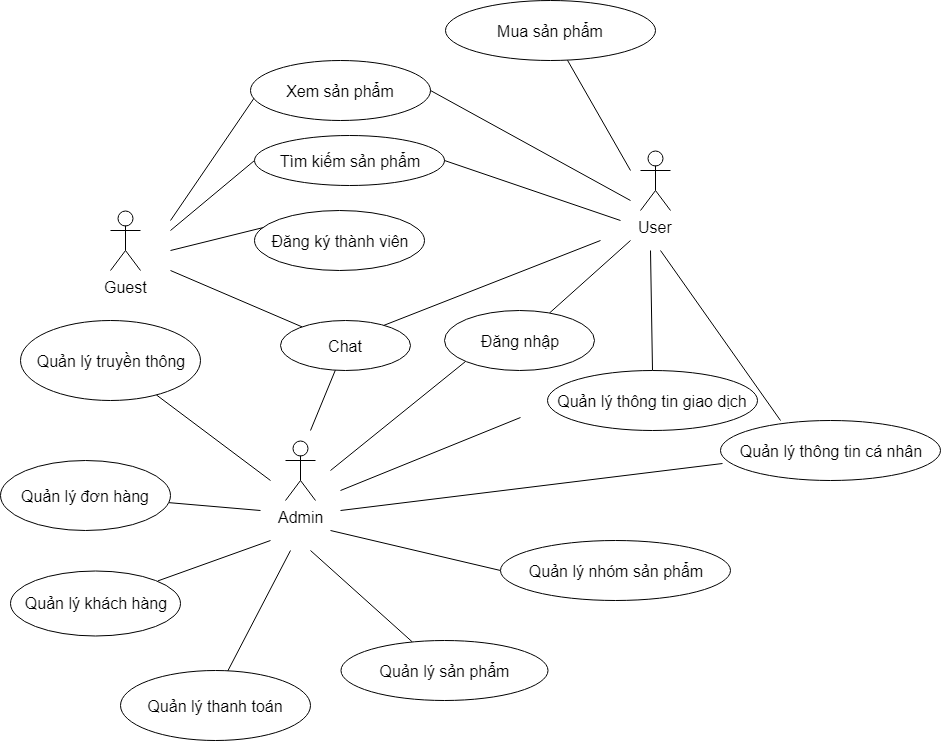

The diagram above was exported from draw.io. Its source (the exported page's mxGraphModel, read from the mxfile embedded in the PNG):
<mxGraphModel dx="872" dy="1552" grid="1" gridSize="10" guides="1" tooltips="1" connect="1" arrows="1" fold="1" page="1" pageScale="1" pageWidth="827" pageHeight="1169" background="#ffffff" math="0" shadow="0">
  <root>
    <mxCell id="0" />
    <mxCell id="1" parent="0" />
    <mxCell id="2" value="Guest&lt;br&gt;&lt;br&gt;" style="shape=umlActor;verticalLabelPosition=bottom;labelBackgroundColor=#ffffff;verticalAlign=top;html=1;outlineConnect=0;fontSize=16;" parent="1" vertex="1">
      <mxGeometry x="130" y="140" width="30" height="60" as="geometry" />
    </mxCell>
    <mxCell id="8" value="" style="endArrow=none;html=1;fontSize=16;entryX=0.022;entryY=0.617;entryPerimeter=0;" parent="1" target="9" edge="1">
      <mxGeometry width="50" height="50" relative="1" as="geometry">
        <mxPoint x="190" y="150" as="sourcePoint" />
        <mxPoint x="270" y="70" as="targetPoint" />
      </mxGeometry>
    </mxCell>
    <mxCell id="9" value="Xem sản phẩm" style="ellipse;whiteSpace=wrap;html=1;fontSize=16;" parent="1" vertex="1">
      <mxGeometry x="270" y="-10" width="180" height="60" as="geometry" />
    </mxCell>
    <mxCell id="10" value="" style="endArrow=none;html=1;fontSize=16;entryX=0;entryY=0.5;" parent="1" target="11" edge="1">
      <mxGeometry width="50" height="50" relative="1" as="geometry">
        <mxPoint x="190" y="160" as="sourcePoint" />
        <mxPoint x="270" y="140" as="targetPoint" />
      </mxGeometry>
    </mxCell>
    <mxCell id="11" value="Tìm kiếm sản phẩm" style="ellipse;whiteSpace=wrap;html=1;fontSize=16;" parent="1" vertex="1">
      <mxGeometry x="273.5" y="65" width="190" height="50" as="geometry" />
    </mxCell>
    <mxCell id="12" value="" style="endArrow=none;html=1;fontSize=16;entryX=0.103;entryY=0.25;entryPerimeter=0;" parent="1" target="13" edge="1">
      <mxGeometry width="50" height="50" relative="1" as="geometry">
        <mxPoint x="190" y="180" as="sourcePoint" />
        <mxPoint x="250" y="240" as="targetPoint" />
      </mxGeometry>
    </mxCell>
    <mxCell id="13" value="&lt;font style=&quot;font-size: 16px&quot;&gt;Đăng ký thành viên&lt;/font&gt;" style="ellipse;whiteSpace=wrap;html=1;" parent="1" vertex="1">
      <mxGeometry x="273.5" y="140" width="170" height="60" as="geometry" />
    </mxCell>
    <mxCell id="14" value="User" style="shape=umlActor;verticalLabelPosition=bottom;labelBackgroundColor=#ffffff;verticalAlign=top;html=1;outlineConnect=0;fontSize=16;" parent="1" vertex="1">
      <mxGeometry x="660" y="80" width="30" height="60" as="geometry" />
    </mxCell>
    <mxCell id="15" value="" style="endArrow=none;html=1;fontSize=16;exitX=1;exitY=0.5;" parent="1" source="9" edge="1">
      <mxGeometry width="50" height="50" relative="1" as="geometry">
        <mxPoint x="610" y="185" as="sourcePoint" />
        <mxPoint x="650" y="130" as="targetPoint" />
      </mxGeometry>
    </mxCell>
    <mxCell id="16" value="" style="endArrow=none;html=1;fontSize=16;exitX=1;exitY=0.5;" parent="1" source="11" edge="1">
      <mxGeometry width="50" height="50" relative="1" as="geometry">
        <mxPoint x="470" y="145" as="sourcePoint" />
        <mxPoint x="640" y="150" as="targetPoint" />
      </mxGeometry>
    </mxCell>
    <mxCell id="17" value="" style="endArrow=none;html=1;fontSize=16;" parent="1" target="18" edge="1">
      <mxGeometry width="50" height="50" relative="1" as="geometry">
        <mxPoint x="650" y="170" as="sourcePoint" />
        <mxPoint x="650" y="170" as="targetPoint" />
      </mxGeometry>
    </mxCell>
    <mxCell id="18" value="&lt;font style=&quot;font-size: 16px&quot;&gt;Đăng nhập&lt;/font&gt;" style="ellipse;whiteSpace=wrap;html=1;" parent="1" vertex="1">
      <mxGeometry x="463.5" y="240" width="150" height="60" as="geometry" />
    </mxCell>
    <mxCell id="19" value="" style="endArrow=none;html=1;fontSize=16;" parent="1" target="20" edge="1">
      <mxGeometry width="50" height="50" relative="1" as="geometry">
        <mxPoint x="650" y="100" as="sourcePoint" />
        <mxPoint x="650" y="140" as="targetPoint" />
      </mxGeometry>
    </mxCell>
    <mxCell id="20" value="&lt;font style=&quot;font-size: 16px&quot;&gt;Mua sản phẩm&lt;/font&gt;" style="ellipse;whiteSpace=wrap;html=1;" parent="1" vertex="1">
      <mxGeometry x="465" y="-70" width="210" height="60" as="geometry" />
    </mxCell>
    <mxCell id="22" value="" style="endArrow=none;html=1;fontSize=16;exitX=0.273;exitY=0;exitPerimeter=0;" parent="1" source="23" edge="1">
      <mxGeometry width="50" height="50" relative="1" as="geometry">
        <mxPoint x="700" y="285" as="sourcePoint" />
        <mxPoint x="680" y="180" as="targetPoint" />
      </mxGeometry>
    </mxCell>
    <mxCell id="23" value="Quản lý thông tin cá nhân" style="ellipse;whiteSpace=wrap;html=1;fontSize=16;" parent="1" vertex="1">
      <mxGeometry x="740" y="350" width="220" height="60" as="geometry" />
    </mxCell>
    <mxCell id="24" value="" style="endArrow=none;html=1;fontSize=16;exitX=0.5;exitY=0;" parent="1" source="25" edge="1">
      <mxGeometry width="50" height="50" relative="1" as="geometry">
        <mxPoint x="530" y="290" as="sourcePoint" />
        <mxPoint x="670" y="180" as="targetPoint" />
      </mxGeometry>
    </mxCell>
    <mxCell id="25" value="Quản lý thông tin giao dịch" style="ellipse;whiteSpace=wrap;html=1;fontSize=16;" parent="1" vertex="1">
      <mxGeometry x="567" y="300" width="210" height="60" as="geometry" />
    </mxCell>
    <mxCell id="26" value="Admin" style="shape=umlActor;verticalLabelPosition=bottom;labelBackgroundColor=#ffffff;verticalAlign=top;html=1;outlineConnect=0;fontSize=16;" parent="1" vertex="1">
      <mxGeometry x="305" y="370" width="30" height="60" as="geometry" />
    </mxCell>
    <mxCell id="27" value="" style="endArrow=none;html=1;fontSize=16;entryX=0;entryY=1;" parent="1" target="18" edge="1">
      <mxGeometry width="50" height="50" relative="1" as="geometry">
        <mxPoint x="350" y="400" as="sourcePoint" />
        <mxPoint x="440" y="280" as="targetPoint" />
      </mxGeometry>
    </mxCell>
    <mxCell id="28" value="" style="endArrow=none;html=1;fontSize=16;" parent="1" edge="1">
      <mxGeometry width="50" height="50" relative="1" as="geometry">
        <mxPoint x="360" y="420" as="sourcePoint" />
        <mxPoint x="540" y="347" as="targetPoint" />
      </mxGeometry>
    </mxCell>
    <mxCell id="29" value="" style="endArrow=none;html=1;fontSize=16;entryX=0.009;entryY=0.717;entryPerimeter=0;" parent="1" target="23" edge="1">
      <mxGeometry width="50" height="50" relative="1" as="geometry">
        <mxPoint x="360" y="440" as="sourcePoint" />
        <mxPoint x="420" y="420" as="targetPoint" />
      </mxGeometry>
    </mxCell>
    <mxCell id="30" value="" style="endArrow=none;html=1;fontSize=16;entryX=0;entryY=0.5;" parent="1" target="31" edge="1">
      <mxGeometry width="50" height="50" relative="1" as="geometry">
        <mxPoint x="350" y="460" as="sourcePoint" />
        <mxPoint x="490" y="500" as="targetPoint" />
      </mxGeometry>
    </mxCell>
    <mxCell id="31" value="&lt;font style=&quot;font-size: 16px&quot;&gt;Quản lý nhóm sản phẩm&lt;/font&gt;" style="ellipse;whiteSpace=wrap;html=1;" parent="1" vertex="1">
      <mxGeometry x="520" y="470" width="230" height="60" as="geometry" />
    </mxCell>
    <mxCell id="32" value="" style="endArrow=none;html=1;fontSize=16;" parent="1" target="33" edge="1">
      <mxGeometry width="50" height="50" relative="1" as="geometry">
        <mxPoint x="330" y="480" as="sourcePoint" />
        <mxPoint x="330" y="470" as="targetPoint" />
      </mxGeometry>
    </mxCell>
    <mxCell id="33" value="&lt;font style=&quot;font-size: 16px&quot;&gt;Quản lý sản phẩm&lt;/font&gt;" style="ellipse;whiteSpace=wrap;html=1;" parent="1" vertex="1">
      <mxGeometry x="360" y="570" width="207" height="60" as="geometry" />
    </mxCell>
    <mxCell id="34" value="" style="endArrow=none;html=1;fontSize=16;" parent="1" target="35" edge="1">
      <mxGeometry width="50" height="50" relative="1" as="geometry">
        <mxPoint x="290" y="470" as="sourcePoint" />
        <mxPoint x="290" y="480" as="targetPoint" />
      </mxGeometry>
    </mxCell>
    <mxCell id="35" value="&lt;font style=&quot;font-size: 16px&quot;&gt;Quản lý khách hàng&lt;/font&gt;" style="ellipse;whiteSpace=wrap;html=1;" parent="1" vertex="1">
      <mxGeometry x="30" y="500" width="170" height="65" as="geometry" />
    </mxCell>
    <mxCell id="36" value="" style="endArrow=none;html=1;fontSize=16;" parent="1" target="37" edge="1">
      <mxGeometry width="50" height="50" relative="1" as="geometry">
        <mxPoint x="280" y="440" as="sourcePoint" />
        <mxPoint x="280" y="440" as="targetPoint" />
      </mxGeometry>
    </mxCell>
    <mxCell id="37" value="&lt;font style=&quot;font-size: 16px&quot;&gt;Quản lý đơn hàng&lt;/font&gt;" style="ellipse;whiteSpace=wrap;html=1;" parent="1" vertex="1">
      <mxGeometry x="20" y="390" width="170" height="70" as="geometry" />
    </mxCell>
    <mxCell id="39" value="" style="endArrow=none;html=1;fontSize=16;" parent="1" target="40" edge="1">
      <mxGeometry width="50" height="50" relative="1" as="geometry">
        <mxPoint x="290" y="410" as="sourcePoint" />
        <mxPoint x="285" y="410" as="targetPoint" />
      </mxGeometry>
    </mxCell>
    <mxCell id="40" value="&lt;font style=&quot;font-size: 16px&quot;&gt;Quản lý truyền thông&lt;/font&gt;" style="ellipse;whiteSpace=wrap;html=1;" parent="1" vertex="1">
      <mxGeometry x="40" y="250" width="180" height="80" as="geometry" />
    </mxCell>
    <mxCell id="41" value="" style="endArrow=none;html=1;fontSize=16;exitX=0.563;exitY=0.014;exitPerimeter=0;" edge="1" parent="1" source="42">
      <mxGeometry width="50" height="50" relative="1" as="geometry">
        <mxPoint x="260" y="600" as="sourcePoint" />
        <mxPoint x="310" y="480" as="targetPoint" />
      </mxGeometry>
    </mxCell>
    <mxCell id="42" value="Quản lý thanh toán" style="ellipse;whiteSpace=wrap;html=1;fontSize=16;" vertex="1" parent="1">
      <mxGeometry x="140" y="600" width="190" height="70" as="geometry" />
    </mxCell>
    <mxCell id="43" value="" style="endArrow=none;html=1;fontSize=16;" edge="1" parent="1" target="46">
      <mxGeometry width="50" height="50" relative="1" as="geometry">
        <mxPoint x="190" y="200" as="sourcePoint" />
        <mxPoint x="280" y="260" as="targetPoint" />
      </mxGeometry>
    </mxCell>
    <mxCell id="44" value="" style="endArrow=none;html=1;fontSize=16;exitX=0.792;exitY=0.1;exitPerimeter=0;" edge="1" parent="1" source="46">
      <mxGeometry width="50" height="50" relative="1" as="geometry">
        <mxPoint x="439" y="250" as="sourcePoint" />
        <mxPoint x="620" y="170" as="targetPoint" />
      </mxGeometry>
    </mxCell>
    <mxCell id="46" value="&lt;font style=&quot;font-size: 16px&quot;&gt;Chat&lt;/font&gt;" style="ellipse;whiteSpace=wrap;html=1;" vertex="1" parent="1">
      <mxGeometry x="300" y="250" width="130" height="50" as="geometry" />
    </mxCell>
    <mxCell id="47" value="" style="endArrow=none;html=1;fontSize=16;" edge="1" parent="1" target="46">
      <mxGeometry width="50" height="50" relative="1" as="geometry">
        <mxPoint x="330" y="360" as="sourcePoint" />
        <mxPoint x="365" y="305" as="targetPoint" />
      </mxGeometry>
    </mxCell>
  </root>
</mxGraphModel>